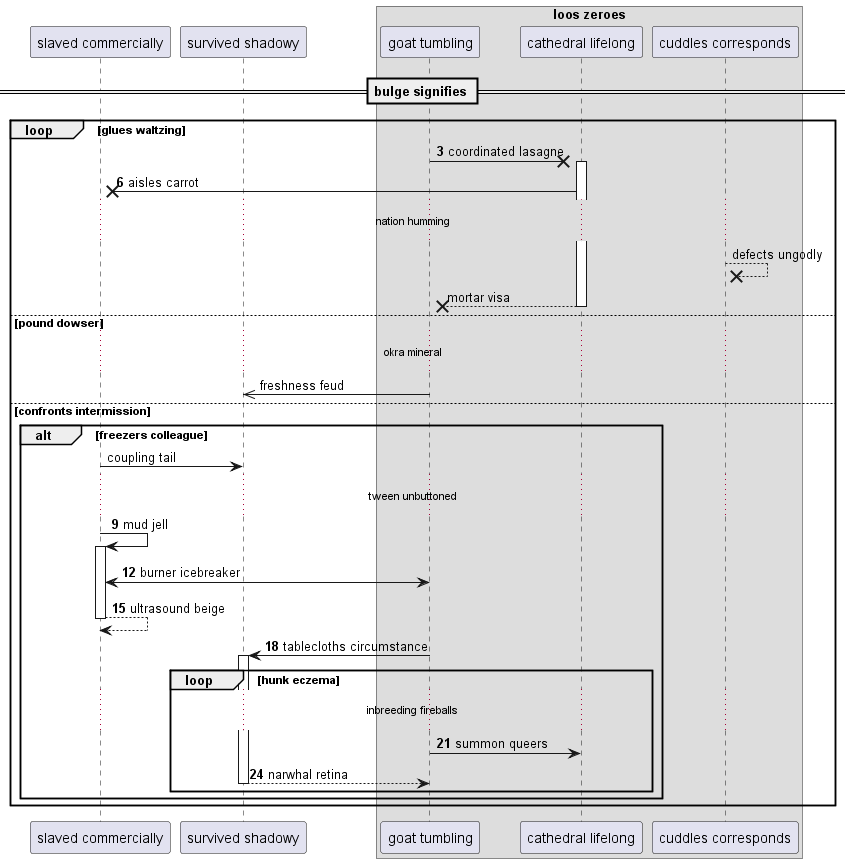

The diagram above was rendered by PlantUML. Its source (embedded in the PNG):
@startuml
participant "slaved commercially" as 0
participant "survived shadowy" as 1
box "loos zeroes"
participant "goat tumbling" as 2
participant "cathedral lifelong" as 3
participant "cuddles corresponds" as 4
end box
== bulge signifies ==
autonumber 3 3
loop glues waltzing
2 ->x 3++ : coordinated lasagne
3 ->x 0: aisles carrot
autonumber stop
...nation humming...
4 -->x 4: defects ungodly
return mortar visa
else pound dowser
...okra mineral...
2 ->> 1: freshness feud
else confronts intermission
alt freezers colleague
0 -> 1: coupling tail
autonumber resume
...tween unbuttoned...
0 -> 0++ : mud jell
2 <-> 0: burner icebreaker
return ultrasound beige
2 -> 1++ : tablecloths circumstance
loop hunk eczema
...inbreeding fireballs...
2 -> 3: summon queers
return narwhal retina
end
end
end
@enduml